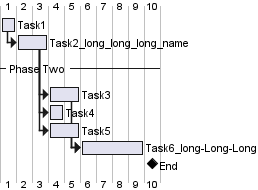

The diagram above was rendered by PlantUML. Its source (embedded in the PNG):
@startgantt
[Task1] lasts 1 Day
then [Task2_long_long_long_name] as [T2] lasts 2 days
-- Phase Two --
then [Task3] as [T3] lasts 2 days
[Task4] as [T4] lasts 1 day
[Task5] as [T5] lasts 2 days
[T2] -> [T4]
[T2] -> [T5]
[Task6_long-Long-Long] as [T6] lasts 4 days
[T3] -> [T6]
[T5] -> [T6]
[End] happens at 1 day after [T6]'s end
@endgantt